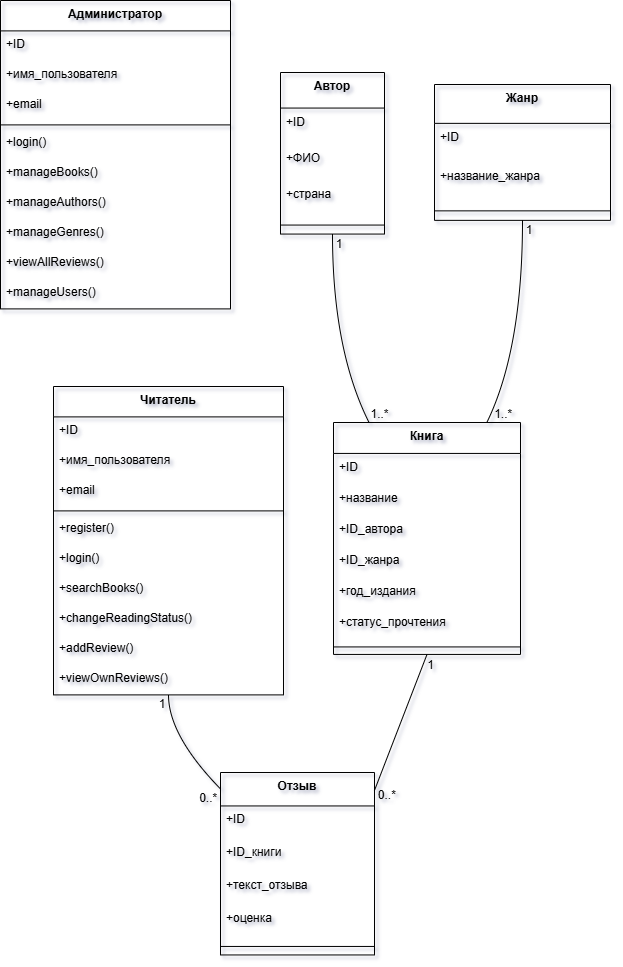

The diagram above was exported from draw.io. Its source (the exported page's mxGraphModel, read from the mxfile embedded in the PNG):
<mxGraphModel dx="925" dy="1269" grid="1" gridSize="10" guides="1" tooltips="1" connect="1" arrows="1" fold="1" page="1" pageScale="1" pageWidth="827" pageHeight="1169" math="0" shadow="0">
  <root>
    <mxCell id="0" />
    <mxCell id="1" parent="0" />
    <mxCell id="aN8cgV5DUq_aub51sLBc-113" parent="1" style="swimlane;fontStyle=1;align=center;verticalAlign=top;childLayout=stackLayout;horizontal=1;startSize=30.4;horizontalStack=0;resizeParent=1;resizeParentMax=0;resizeLast=0;collapsible=0;marginBottom=0;fillColor=none;" value="Читатель" vertex="1">
      <mxGeometry height="308.4" width="230" x="73" y="406" as="geometry" />
    </mxCell>
    <mxCell id="aN8cgV5DUq_aub51sLBc-114" parent="aN8cgV5DUq_aub51sLBc-113" style="text;fillColor=none;align=left;verticalAlign=top;spacingLeft=4;spacingRight=4;overflow=hidden;rotatable=0;points=[[0,0.5],[1,0.5]];portConstraint=eastwest;" value="+ID" vertex="1">
      <mxGeometry height="30" width="230" y="30.4" as="geometry" />
    </mxCell>
    <mxCell id="aN8cgV5DUq_aub51sLBc-115" parent="aN8cgV5DUq_aub51sLBc-113" style="text;fillColor=none;align=left;verticalAlign=top;spacingLeft=4;spacingRight=4;overflow=hidden;rotatable=0;points=[[0,0.5],[1,0.5]];portConstraint=eastwest;" value="+имя_пользователя" vertex="1">
      <mxGeometry height="30" width="230" y="60.4" as="geometry" />
    </mxCell>
    <mxCell id="aN8cgV5DUq_aub51sLBc-116" parent="aN8cgV5DUq_aub51sLBc-113" style="text;fillColor=none;align=left;verticalAlign=top;spacingLeft=4;spacingRight=4;overflow=hidden;rotatable=0;points=[[0,0.5],[1,0.5]];portConstraint=eastwest;" value="+email" vertex="1">
      <mxGeometry height="30" width="230" y="90.4" as="geometry" />
    </mxCell>
    <mxCell id="aN8cgV5DUq_aub51sLBc-117" parent="aN8cgV5DUq_aub51sLBc-113" style="line;strokeWidth=1;fillColor=none;align=left;verticalAlign=middle;spacingTop=-1;spacingLeft=3;spacingRight=3;rotatable=0;labelPosition=right;points=[];portConstraint=eastwest;" vertex="1">
      <mxGeometry height="8" width="230" y="120.4" as="geometry" />
    </mxCell>
    <mxCell id="aN8cgV5DUq_aub51sLBc-118" parent="aN8cgV5DUq_aub51sLBc-113" style="text;fillColor=none;align=left;verticalAlign=top;spacingLeft=4;spacingRight=4;overflow=hidden;rotatable=0;points=[[0,0.5],[1,0.5]];portConstraint=eastwest;" value="+register()" vertex="1">
      <mxGeometry height="30" width="230" y="128.4" as="geometry" />
    </mxCell>
    <mxCell id="aN8cgV5DUq_aub51sLBc-119" parent="aN8cgV5DUq_aub51sLBc-113" style="text;fillColor=none;align=left;verticalAlign=top;spacingLeft=4;spacingRight=4;overflow=hidden;rotatable=0;points=[[0,0.5],[1,0.5]];portConstraint=eastwest;" value="+login()" vertex="1">
      <mxGeometry height="30" width="230" y="158.4" as="geometry" />
    </mxCell>
    <mxCell id="aN8cgV5DUq_aub51sLBc-120" parent="aN8cgV5DUq_aub51sLBc-113" style="text;fillColor=none;align=left;verticalAlign=top;spacingLeft=4;spacingRight=4;overflow=hidden;rotatable=0;points=[[0,0.5],[1,0.5]];portConstraint=eastwest;" value="+searchBooks()" vertex="1">
      <mxGeometry height="30" width="230" y="188.4" as="geometry" />
    </mxCell>
    <mxCell id="aN8cgV5DUq_aub51sLBc-121" parent="aN8cgV5DUq_aub51sLBc-113" style="text;fillColor=none;align=left;verticalAlign=top;spacingLeft=4;spacingRight=4;overflow=hidden;rotatable=0;points=[[0,0.5],[1,0.5]];portConstraint=eastwest;" value="+changeReadingStatus()" vertex="1">
      <mxGeometry height="30" width="230" y="218.4" as="geometry" />
    </mxCell>
    <mxCell id="aN8cgV5DUq_aub51sLBc-122" parent="aN8cgV5DUq_aub51sLBc-113" style="text;fillColor=none;align=left;verticalAlign=top;spacingLeft=4;spacingRight=4;overflow=hidden;rotatable=0;points=[[0,0.5],[1,0.5]];portConstraint=eastwest;" value="+addReview()" vertex="1">
      <mxGeometry height="30" width="230" y="248.4" as="geometry" />
    </mxCell>
    <mxCell id="aN8cgV5DUq_aub51sLBc-123" parent="aN8cgV5DUq_aub51sLBc-113" style="text;fillColor=none;align=left;verticalAlign=top;spacingLeft=4;spacingRight=4;overflow=hidden;rotatable=0;points=[[0,0.5],[1,0.5]];portConstraint=eastwest;" value="+viewOwnReviews()" vertex="1">
      <mxGeometry height="30" width="230" y="278.4" as="geometry" />
    </mxCell>
    <mxCell id="aN8cgV5DUq_aub51sLBc-124" parent="1" style="swimlane;fontStyle=1;align=center;verticalAlign=top;childLayout=stackLayout;horizontal=1;startSize=30.4;horizontalStack=0;resizeParent=1;resizeParentMax=0;resizeLast=0;collapsible=0;marginBottom=0;fillColor=none;" value="Администратор" vertex="1">
      <mxGeometry height="308.4" width="230" x="20" y="20" as="geometry" />
    </mxCell>
    <mxCell id="aN8cgV5DUq_aub51sLBc-125" parent="aN8cgV5DUq_aub51sLBc-124" style="text;fillColor=none;align=left;verticalAlign=top;spacingLeft=4;spacingRight=4;overflow=hidden;rotatable=0;points=[[0,0.5],[1,0.5]];portConstraint=eastwest;" value="+ID" vertex="1">
      <mxGeometry height="30" width="230" y="30.4" as="geometry" />
    </mxCell>
    <mxCell id="aN8cgV5DUq_aub51sLBc-126" parent="aN8cgV5DUq_aub51sLBc-124" style="text;fillColor=none;align=left;verticalAlign=top;spacingLeft=4;spacingRight=4;overflow=hidden;rotatable=0;points=[[0,0.5],[1,0.5]];portConstraint=eastwest;" value="+имя_пользователя" vertex="1">
      <mxGeometry height="30" width="230" y="60.4" as="geometry" />
    </mxCell>
    <mxCell id="aN8cgV5DUq_aub51sLBc-127" parent="aN8cgV5DUq_aub51sLBc-124" style="text;fillColor=none;align=left;verticalAlign=top;spacingLeft=4;spacingRight=4;overflow=hidden;rotatable=0;points=[[0,0.5],[1,0.5]];portConstraint=eastwest;" value="+email" vertex="1">
      <mxGeometry height="30" width="230" y="90.4" as="geometry" />
    </mxCell>
    <mxCell id="aN8cgV5DUq_aub51sLBc-128" parent="aN8cgV5DUq_aub51sLBc-124" style="line;strokeWidth=1;fillColor=none;align=left;verticalAlign=middle;spacingTop=-1;spacingLeft=3;spacingRight=3;rotatable=0;labelPosition=right;points=[];portConstraint=eastwest;" vertex="1">
      <mxGeometry height="8" width="230" y="120.4" as="geometry" />
    </mxCell>
    <mxCell id="aN8cgV5DUq_aub51sLBc-129" parent="aN8cgV5DUq_aub51sLBc-124" style="text;fillColor=none;align=left;verticalAlign=top;spacingLeft=4;spacingRight=4;overflow=hidden;rotatable=0;points=[[0,0.5],[1,0.5]];portConstraint=eastwest;" value="+login()" vertex="1">
      <mxGeometry height="30" width="230" y="128.4" as="geometry" />
    </mxCell>
    <mxCell id="aN8cgV5DUq_aub51sLBc-130" parent="aN8cgV5DUq_aub51sLBc-124" style="text;fillColor=none;align=left;verticalAlign=top;spacingLeft=4;spacingRight=4;overflow=hidden;rotatable=0;points=[[0,0.5],[1,0.5]];portConstraint=eastwest;" value="+manageBooks()" vertex="1">
      <mxGeometry height="30" width="230" y="158.4" as="geometry" />
    </mxCell>
    <mxCell id="aN8cgV5DUq_aub51sLBc-131" parent="aN8cgV5DUq_aub51sLBc-124" style="text;fillColor=none;align=left;verticalAlign=top;spacingLeft=4;spacingRight=4;overflow=hidden;rotatable=0;points=[[0,0.5],[1,0.5]];portConstraint=eastwest;" value="+manageAuthors()" vertex="1">
      <mxGeometry height="30" width="230" y="188.4" as="geometry" />
    </mxCell>
    <mxCell id="aN8cgV5DUq_aub51sLBc-132" parent="aN8cgV5DUq_aub51sLBc-124" style="text;fillColor=none;align=left;verticalAlign=top;spacingLeft=4;spacingRight=4;overflow=hidden;rotatable=0;points=[[0,0.5],[1,0.5]];portConstraint=eastwest;" value="+manageGenres()" vertex="1">
      <mxGeometry height="30" width="230" y="218.4" as="geometry" />
    </mxCell>
    <mxCell id="aN8cgV5DUq_aub51sLBc-133" parent="aN8cgV5DUq_aub51sLBc-124" style="text;fillColor=none;align=left;verticalAlign=top;spacingLeft=4;spacingRight=4;overflow=hidden;rotatable=0;points=[[0,0.5],[1,0.5]];portConstraint=eastwest;" value="+viewAllReviews()" vertex="1">
      <mxGeometry height="30" width="230" y="248.4" as="geometry" />
    </mxCell>
    <mxCell id="aN8cgV5DUq_aub51sLBc-134" parent="aN8cgV5DUq_aub51sLBc-124" style="text;fillColor=none;align=left;verticalAlign=top;spacingLeft=4;spacingRight=4;overflow=hidden;rotatable=0;points=[[0,0.5],[1,0.5]];portConstraint=eastwest;" value="+manageUsers()" vertex="1">
      <mxGeometry height="30" width="230" y="278.4" as="geometry" />
    </mxCell>
    <mxCell id="aN8cgV5DUq_aub51sLBc-135" parent="1" style="swimlane;fontStyle=1;align=center;verticalAlign=top;childLayout=stackLayout;horizontal=1;startSize=30.933333333333334;horizontalStack=0;resizeParent=1;resizeParentMax=0;resizeLast=0;collapsible=0;marginBottom=0;fillColor=none;" value="Книга" vertex="1">
      <mxGeometry height="231.93333333333334" width="187" x="353" y="442" as="geometry" />
    </mxCell>
    <mxCell id="aN8cgV5DUq_aub51sLBc-136" parent="aN8cgV5DUq_aub51sLBc-135" style="text;fillColor=none;align=left;verticalAlign=top;spacingLeft=4;spacingRight=4;overflow=hidden;rotatable=0;points=[[0,0.5],[1,0.5]];portConstraint=eastwest;" value="+ID" vertex="1">
      <mxGeometry height="31" width="187" y="30.933333333333334" as="geometry" />
    </mxCell>
    <mxCell id="aN8cgV5DUq_aub51sLBc-137" parent="aN8cgV5DUq_aub51sLBc-135" style="text;fillColor=none;align=left;verticalAlign=top;spacingLeft=4;spacingRight=4;overflow=hidden;rotatable=0;points=[[0,0.5],[1,0.5]];portConstraint=eastwest;" value="+название" vertex="1">
      <mxGeometry height="31" width="187" y="61.93333333333334" as="geometry" />
    </mxCell>
    <mxCell id="aN8cgV5DUq_aub51sLBc-138" parent="aN8cgV5DUq_aub51sLBc-135" style="text;fillColor=none;align=left;verticalAlign=top;spacingLeft=4;spacingRight=4;overflow=hidden;rotatable=0;points=[[0,0.5],[1,0.5]];portConstraint=eastwest;" value="+ID_автора" vertex="1">
      <mxGeometry height="31" width="187" y="92.93333333333334" as="geometry" />
    </mxCell>
    <mxCell id="aN8cgV5DUq_aub51sLBc-139" parent="aN8cgV5DUq_aub51sLBc-135" style="text;fillColor=none;align=left;verticalAlign=top;spacingLeft=4;spacingRight=4;overflow=hidden;rotatable=0;points=[[0,0.5],[1,0.5]];portConstraint=eastwest;" value="+ID_жанра" vertex="1">
      <mxGeometry height="31" width="187" y="123.93333333333334" as="geometry" />
    </mxCell>
    <mxCell id="aN8cgV5DUq_aub51sLBc-140" parent="aN8cgV5DUq_aub51sLBc-135" style="text;fillColor=none;align=left;verticalAlign=top;spacingLeft=4;spacingRight=4;overflow=hidden;rotatable=0;points=[[0,0.5],[1,0.5]];portConstraint=eastwest;" value="+год_издания" vertex="1">
      <mxGeometry height="31" width="187" y="154.93333333333334" as="geometry" />
    </mxCell>
    <mxCell id="aN8cgV5DUq_aub51sLBc-141" parent="aN8cgV5DUq_aub51sLBc-135" style="text;fillColor=none;align=left;verticalAlign=top;spacingLeft=4;spacingRight=4;overflow=hidden;rotatable=0;points=[[0,0.5],[1,0.5]];portConstraint=eastwest;" value="+статус_прочтения" vertex="1">
      <mxGeometry height="31" width="187" y="185.93333333333334" as="geometry" />
    </mxCell>
    <mxCell id="aN8cgV5DUq_aub51sLBc-142" parent="aN8cgV5DUq_aub51sLBc-135" style="line;strokeWidth=1;fillColor=none;align=left;verticalAlign=middle;spacingTop=-1;spacingLeft=3;spacingRight=3;rotatable=0;labelPosition=right;points=[];portConstraint=eastwest;" vertex="1">
      <mxGeometry height="15" width="187" y="216.93333333333334" as="geometry" />
    </mxCell>
    <mxCell id="aN8cgV5DUq_aub51sLBc-143" parent="1" style="swimlane;fontStyle=1;align=center;verticalAlign=top;childLayout=stackLayout;horizontal=1;startSize=35.55555555555556;horizontalStack=0;resizeParent=1;resizeParentMax=0;resizeLast=0;collapsible=0;marginBottom=0;fillColor=none;" value="Автор" vertex="1">
      <mxGeometry height="161.55555555555554" width="104" x="300" y="92" as="geometry" />
    </mxCell>
    <mxCell id="aN8cgV5DUq_aub51sLBc-144" parent="aN8cgV5DUq_aub51sLBc-143" style="text;fillColor=none;align=left;verticalAlign=top;spacingLeft=4;spacingRight=4;overflow=hidden;rotatable=0;points=[[0,0.5],[1,0.5]];portConstraint=eastwest;" value="+ID" vertex="1">
      <mxGeometry height="36" width="104" y="35.55555555555556" as="geometry" />
    </mxCell>
    <mxCell id="aN8cgV5DUq_aub51sLBc-145" parent="aN8cgV5DUq_aub51sLBc-143" style="text;fillColor=none;align=left;verticalAlign=top;spacingLeft=4;spacingRight=4;overflow=hidden;rotatable=0;points=[[0,0.5],[1,0.5]];portConstraint=eastwest;" value="+ФИО" vertex="1">
      <mxGeometry height="36" width="104" y="71.55555555555556" as="geometry" />
    </mxCell>
    <mxCell id="aN8cgV5DUq_aub51sLBc-146" parent="aN8cgV5DUq_aub51sLBc-143" style="text;fillColor=none;align=left;verticalAlign=top;spacingLeft=4;spacingRight=4;overflow=hidden;rotatable=0;points=[[0,0.5],[1,0.5]];portConstraint=eastwest;" value="+страна" vertex="1">
      <mxGeometry height="36" width="104" y="107.55555555555556" as="geometry" />
    </mxCell>
    <mxCell id="aN8cgV5DUq_aub51sLBc-147" parent="aN8cgV5DUq_aub51sLBc-143" style="line;strokeWidth=1;fillColor=none;align=left;verticalAlign=middle;spacingTop=-1;spacingLeft=3;spacingRight=3;rotatable=0;labelPosition=right;points=[];portConstraint=eastwest;" vertex="1">
      <mxGeometry height="18" width="104" y="143.55555555555554" as="geometry" />
    </mxCell>
    <mxCell id="aN8cgV5DUq_aub51sLBc-148" parent="1" style="swimlane;fontStyle=1;align=center;verticalAlign=top;childLayout=stackLayout;horizontal=1;startSize=38.857142857142854;horizontalStack=0;resizeParent=1;resizeParentMax=0;resizeLast=0;collapsible=0;marginBottom=0;fillColor=none;" value="Жанр" vertex="1">
      <mxGeometry height="135.85714285714286" width="176" x="454" y="104" as="geometry" />
    </mxCell>
    <mxCell id="aN8cgV5DUq_aub51sLBc-149" parent="aN8cgV5DUq_aub51sLBc-148" style="text;fillColor=none;align=left;verticalAlign=top;spacingLeft=4;spacingRight=4;overflow=hidden;rotatable=0;points=[[0,0.5],[1,0.5]];portConstraint=eastwest;" value="+ID" vertex="1">
      <mxGeometry height="39" width="176" y="38.857142857142854" as="geometry" />
    </mxCell>
    <mxCell id="aN8cgV5DUq_aub51sLBc-150" parent="aN8cgV5DUq_aub51sLBc-148" style="text;fillColor=none;align=left;verticalAlign=top;spacingLeft=4;spacingRight=4;overflow=hidden;rotatable=0;points=[[0,0.5],[1,0.5]];portConstraint=eastwest;" value="+название_жанра" vertex="1">
      <mxGeometry height="39" width="176" y="77.85714285714286" as="geometry" />
    </mxCell>
    <mxCell id="aN8cgV5DUq_aub51sLBc-151" parent="aN8cgV5DUq_aub51sLBc-148" style="line;strokeWidth=1;fillColor=none;align=left;verticalAlign=middle;spacingTop=-1;spacingLeft=3;spacingRight=3;rotatable=0;labelPosition=right;points=[];portConstraint=eastwest;" vertex="1">
      <mxGeometry height="19" width="176" y="116.85714285714286" as="geometry" />
    </mxCell>
    <mxCell id="aN8cgV5DUq_aub51sLBc-152" parent="1" style="swimlane;fontStyle=1;align=center;verticalAlign=top;childLayout=stackLayout;horizontal=1;startSize=33.45454545454545;horizontalStack=0;resizeParent=1;resizeParentMax=0;resizeLast=0;collapsible=0;marginBottom=0;fillColor=none;" value="Отзыв" vertex="1">
      <mxGeometry height="182.45454545454544" width="154" x="240" y="792" as="geometry" />
    </mxCell>
    <mxCell id="aN8cgV5DUq_aub51sLBc-153" parent="aN8cgV5DUq_aub51sLBc-152" style="text;fillColor=none;align=left;verticalAlign=top;spacingLeft=4;spacingRight=4;overflow=hidden;rotatable=0;points=[[0,0.5],[1,0.5]];portConstraint=eastwest;" value="+ID" vertex="1">
      <mxGeometry height="33" width="154" y="33.45454545454545" as="geometry" />
    </mxCell>
    <mxCell id="aN8cgV5DUq_aub51sLBc-154" parent="aN8cgV5DUq_aub51sLBc-152" style="text;fillColor=none;align=left;verticalAlign=top;spacingLeft=4;spacingRight=4;overflow=hidden;rotatable=0;points=[[0,0.5],[1,0.5]];portConstraint=eastwest;" value="+ID_книги" vertex="1">
      <mxGeometry height="33" width="154" y="66.45454545454545" as="geometry" />
    </mxCell>
    <mxCell id="aN8cgV5DUq_aub51sLBc-155" parent="aN8cgV5DUq_aub51sLBc-152" style="text;fillColor=none;align=left;verticalAlign=top;spacingLeft=4;spacingRight=4;overflow=hidden;rotatable=0;points=[[0,0.5],[1,0.5]];portConstraint=eastwest;" value="+текст_отзыва" vertex="1">
      <mxGeometry height="33" width="154" y="99.45454545454545" as="geometry" />
    </mxCell>
    <mxCell id="aN8cgV5DUq_aub51sLBc-156" parent="aN8cgV5DUq_aub51sLBc-152" style="text;fillColor=none;align=left;verticalAlign=top;spacingLeft=4;spacingRight=4;overflow=hidden;rotatable=0;points=[[0,0.5],[1,0.5]];portConstraint=eastwest;" value="+оценка" vertex="1">
      <mxGeometry height="33" width="154" y="132.45454545454544" as="geometry" />
    </mxCell>
    <mxCell id="aN8cgV5DUq_aub51sLBc-157" parent="aN8cgV5DUq_aub51sLBc-152" style="line;strokeWidth=1;fillColor=none;align=left;verticalAlign=middle;spacingTop=-1;spacingLeft=3;spacingRight=3;rotatable=0;labelPosition=right;points=[];portConstraint=eastwest;" vertex="1">
      <mxGeometry height="17" width="154" y="165.45454545454544" as="geometry" />
    </mxCell>
    <mxCell id="aN8cgV5DUq_aub51sLBc-158" edge="1" parent="1" source="aN8cgV5DUq_aub51sLBc-113" style="curved=1;startArrow=none;endArrow=none;exitX=0.5;exitY=1;entryX=0;entryY=0.09;rounded=0;" target="aN8cgV5DUq_aub51sLBc-152" value="">
      <mxGeometry relative="1" x="0.0074" as="geometry">
        <mxPoint as="offset" />
        <Array as="points">
          <mxPoint x="188" y="755" />
        </Array>
      </mxGeometry>
    </mxCell>
    <mxCell id="aN8cgV5DUq_aub51sLBc-159" parent="aN8cgV5DUq_aub51sLBc-158" style="edgeLabel;resizable=0;labelBackgroundColor=none;fontSize=12;align=right;verticalAlign=top;" value="1" vertex="1">
      <mxGeometry relative="1" x="-1" as="geometry">
        <mxPoint x="-2" y="-4" as="offset" />
      </mxGeometry>
    </mxCell>
    <mxCell id="aN8cgV5DUq_aub51sLBc-160" parent="aN8cgV5DUq_aub51sLBc-158" style="edgeLabel;resizable=0;labelBackgroundColor=none;fontSize=12;align=left;verticalAlign=bottom;" value="0..*" vertex="1">
      <mxGeometry relative="1" x="1" as="geometry">
        <mxPoint x="-23" y="17" as="offset" />
      </mxGeometry>
    </mxCell>
    <mxCell id="aN8cgV5DUq_aub51sLBc-161" edge="1" parent="1" source="aN8cgV5DUq_aub51sLBc-135" style="curved=1;startArrow=none;endArrow=none;exitX=0.5;exitY=1;entryX=1.01;entryY=0.09;rounded=0;" target="aN8cgV5DUq_aub51sLBc-152" value="">
      <mxGeometry relative="1" as="geometry">
        <Array as="points" />
      </mxGeometry>
    </mxCell>
    <mxCell id="aN8cgV5DUq_aub51sLBc-162" parent="aN8cgV5DUq_aub51sLBc-161" style="edgeLabel;resizable=0;labelBackgroundColor=none;fontSize=12;align=right;verticalAlign=top;" value="1" vertex="1">
      <mxGeometry relative="1" x="-1" as="geometry">
        <mxPoint x="8" y="-3" as="offset" />
      </mxGeometry>
    </mxCell>
    <mxCell id="aN8cgV5DUq_aub51sLBc-163" parent="aN8cgV5DUq_aub51sLBc-161" style="edgeLabel;resizable=0;labelBackgroundColor=none;fontSize=12;align=left;verticalAlign=bottom;" value="0..*" vertex="1">
      <mxGeometry relative="1" x="1" as="geometry">
        <mxPoint x="2" y="12" as="offset" />
      </mxGeometry>
    </mxCell>
    <mxCell id="aN8cgV5DUq_aub51sLBc-164" edge="1" parent="1" source="aN8cgV5DUq_aub51sLBc-143" style="curved=1;startArrow=none;endArrow=none;exitX=0.5;exitY=1;entryX=0.19;entryY=0;rounded=0;" target="aN8cgV5DUq_aub51sLBc-135" value="">
      <mxGeometry relative="1" x="0.0047" as="geometry">
        <mxPoint as="offset" />
        <Array as="points">
          <mxPoint x="352" y="369" />
        </Array>
      </mxGeometry>
    </mxCell>
    <mxCell id="aN8cgV5DUq_aub51sLBc-165" parent="aN8cgV5DUq_aub51sLBc-164" style="edgeLabel;resizable=0;labelBackgroundColor=none;fontSize=12;align=right;verticalAlign=top;" value="1" vertex="1">
      <mxGeometry relative="1" x="-1" as="geometry">
        <mxPoint x="11" y="-4" as="offset" />
      </mxGeometry>
    </mxCell>
    <mxCell id="aN8cgV5DUq_aub51sLBc-166" parent="aN8cgV5DUq_aub51sLBc-164" style="edgeLabel;resizable=0;labelBackgroundColor=none;fontSize=12;align=left;verticalAlign=bottom;" value="1..*" vertex="1">
      <mxGeometry relative="1" x="1" as="geometry" />
    </mxCell>
    <mxCell id="aN8cgV5DUq_aub51sLBc-167" edge="1" parent="1" source="aN8cgV5DUq_aub51sLBc-148" style="curved=1;startArrow=none;endArrow=none;exitX=0.5;exitY=1;entryX=0.82;entryY=0;rounded=0;" target="aN8cgV5DUq_aub51sLBc-135" value="">
      <mxGeometry relative="1" as="geometry">
        <Array as="points">
          <mxPoint x="542" y="369" />
        </Array>
      </mxGeometry>
    </mxCell>
    <mxCell id="aN8cgV5DUq_aub51sLBc-168" parent="aN8cgV5DUq_aub51sLBc-167" style="edgeLabel;resizable=0;labelBackgroundColor=none;fontSize=12;align=right;verticalAlign=top;" value="1" vertex="1">
      <mxGeometry relative="1" x="-1" as="geometry">
        <mxPoint x="11" y="-4" as="offset" />
      </mxGeometry>
    </mxCell>
    <mxCell id="aN8cgV5DUq_aub51sLBc-169" parent="aN8cgV5DUq_aub51sLBc-167" style="edgeLabel;resizable=0;labelBackgroundColor=none;fontSize=12;align=left;verticalAlign=bottom;" value="1..*" vertex="1">
      <mxGeometry relative="1" x="1" as="geometry">
        <mxPoint x="6" y="-1" as="offset" />
      </mxGeometry>
    </mxCell>
  </root>
</mxGraphModel>